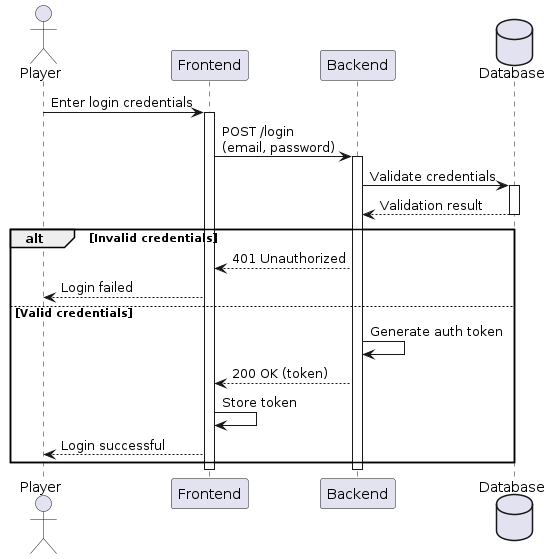

The diagram above was rendered by PlantUML. Its source (embedded in the PNG):
@startuml Login

actor "Player" as Player
participant "Frontend" as FE
participant "Backend" as API
database "Database" as DB

Player -> FE: Enter login credentials
activate FE
FE -> API: POST /login\n(email, password)
activate API
API -> DB: Validate credentials
activate DB
DB --> API: Validation result
deactivate DB
alt Invalid credentials
    API --> FE: 401 Unauthorized
    FE --> Player: Login failed
else Valid credentials
    API -> API: Generate auth token
    API --> FE: 200 OK (token)
    FE -> FE: Store token
    FE --> Player: Login successful
end
deactivate API
deactivate FE

@endmul